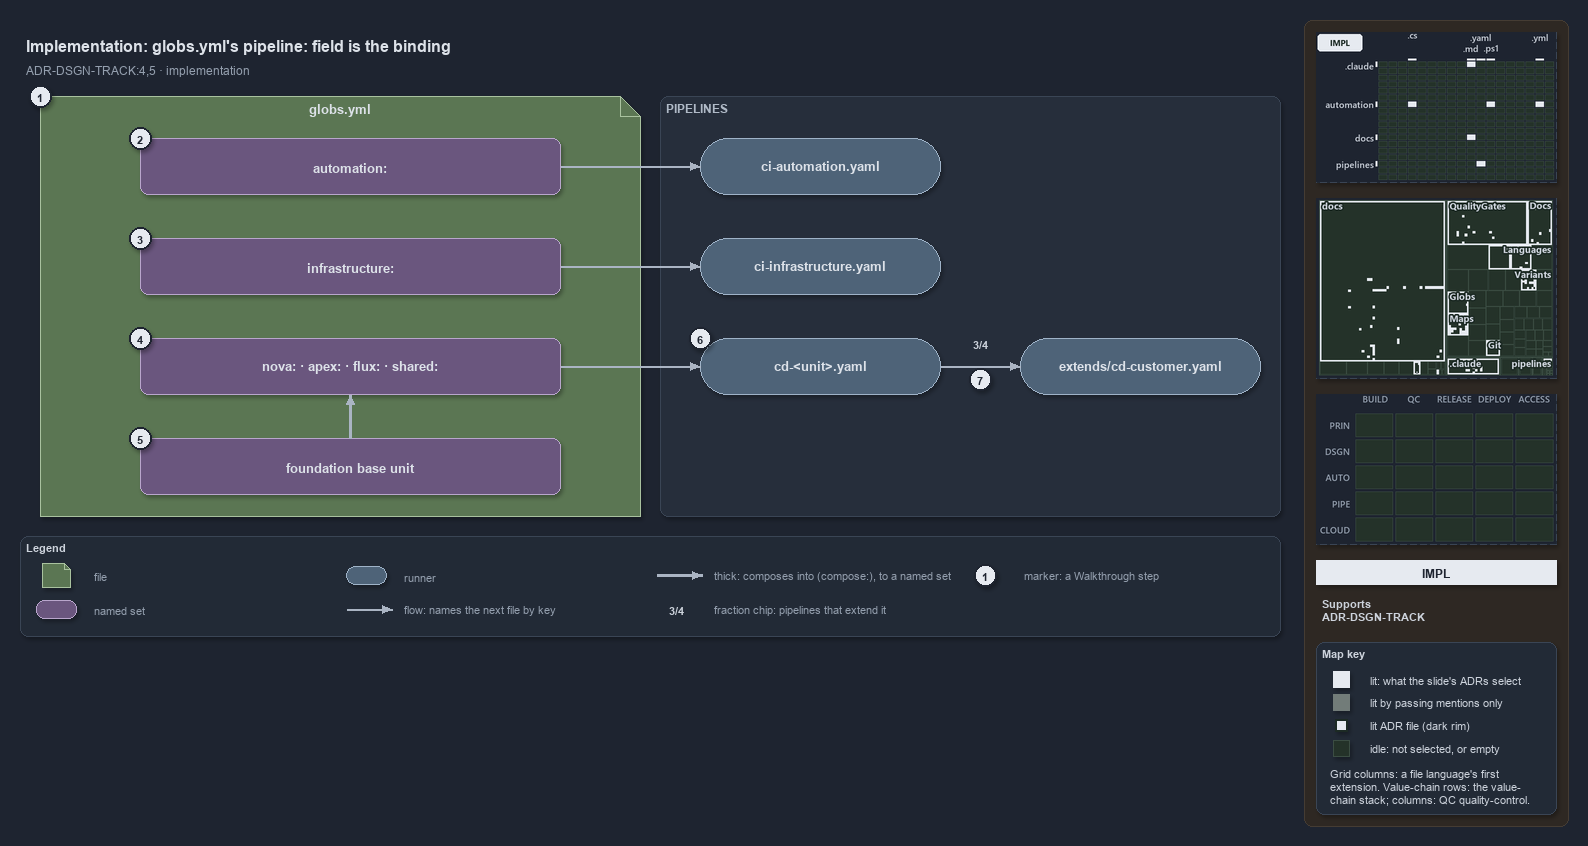

The diagram above was exported from draw.io. Its source (the exported page's mxGraphModel, read from the mxfile embedded in the PNG):
<mxGraphModel dx="1024" dy="768" grid="0" gridSize="10" guides="1" tooltips="1" connect="1" arrows="1" fold="1" page="1" pageScale="1" pageWidth="1572" pageHeight="640" background="#1E2430" math="0" shadow="1">
  <root>
    <mxCell id="0" />
    <mxCell id="1" parent="0" />
    <mxCell id="sidebar-bg" value="" style="rounded=1;arcSize=2;html=1;fillColor=#2E2823;strokeColor=#453C33;shadow=0;" vertex="1" parent="1">
      <mxGeometry x="1304" y="4" width="264" height="806" as="geometry" />
    </mxCell>
    <mxCell id="title" value="Implementation: globs.yml's pipeline: field is the binding" style="text;html=1;align=left;verticalAlign=middle;fontSize=16;fontStyle=1;fontColor=#DDE2E9;" vertex="1" parent="1">
      <mxGeometry x="20" y="14" width="1260" height="30" as="geometry" />
    </mxCell>
    <mxCell id="subtitle" value="ADR-DSGN-TRACK:4,5 · implementation" style="text;html=1;align=left;verticalAlign=middle;fontSize=12;fontColor=#949FAE;" vertex="1" parent="1">
      <mxGeometry x="20" y="44" width="1240" height="20" as="geometry" />
    </mxCell>
    <mxCell id="f-globs" value="&lt;b&gt;globs.yml&lt;/b&gt;" style="shape=note;size=20;whiteSpace=wrap;html=1;fillColor=#5B7653;strokeColor=#A9C29F;fontSize=13;verticalAlign=top;align=center;spacingTop=4;fontColor=#DDE2E9;" vertex="1" parent="1">
      <mxGeometry x="40" y="80" width="600" height="420" as="geometry" />
    </mxCell>
    <mxCell id="band-pipelines" value="PIPELINES" style="rounded=1;html=1;arcSize=3;fillColor=#262E3B;strokeColor=#3A4555;verticalAlign=top;align=left;spacingLeft=8;fontStyle=1;fontSize=12;fontColor=#B0BAC7;" vertex="1" parent="1">
      <mxGeometry x="660" y="80" width="620" height="420" as="geometry" />
    </mxCell>
    <mxCell id="s-automation" value="&lt;b&gt;automation:&lt;/b&gt;" style="rounded=1;whiteSpace=wrap;html=1;arcSize=20;fillColor=#6A567E;strokeColor=#B9A6CC;fontSize=13;fontColor=#DDE2E9;" vertex="1" parent="1">
      <mxGeometry x="140" y="122" width="420" height="56" as="geometry" />
    </mxCell>
    <mxCell id="s-infrastructure" value="&lt;b&gt;infrastructure:&lt;/b&gt;" style="rounded=1;whiteSpace=wrap;html=1;arcSize=20;fillColor=#6A567E;strokeColor=#B9A6CC;fontSize=13;fontColor=#DDE2E9;" vertex="1" parent="1">
      <mxGeometry x="140" y="222" width="420" height="56" as="geometry" />
    </mxCell>
    <mxCell id="s-units" value="&lt;b&gt;nova: · apex: · flux: · shared:&lt;/b&gt;" style="rounded=1;whiteSpace=wrap;html=1;arcSize=20;fillColor=#6A567E;strokeColor=#B9A6CC;fontSize=13;fontColor=#DDE2E9;" vertex="1" parent="1">
      <mxGeometry x="140" y="322" width="420" height="56" as="geometry" />
    </mxCell>
    <mxCell id="s-base" value="&lt;b&gt;foundation base unit&lt;/b&gt;" style="rounded=1;whiteSpace=wrap;html=1;arcSize=20;fillColor=#6A567E;strokeColor=#B9A6CC;fontSize=13;fontColor=#DDE2E9;" vertex="1" parent="1">
      <mxGeometry x="140" y="422" width="420" height="56" as="geometry" />
    </mxCell>
    <mxCell id="r-ci-automation" value="&lt;b&gt;ci-automation.yaml&lt;/b&gt;" style="rounded=1;arcSize=50;whiteSpace=wrap;html=1;fillColor=#4E6378;strokeColor=#9FB3C8;fontSize=13;fontColor=#DDE2E9;" vertex="1" parent="1">
      <mxGeometry x="700" y="122" width="240" height="56" as="geometry" />
    </mxCell>
    <mxCell id="r-ci-infrastructure" value="&lt;b&gt;ci-infrastructure.yaml&lt;/b&gt;" style="rounded=1;arcSize=50;whiteSpace=wrap;html=1;fillColor=#4E6378;strokeColor=#9FB3C8;fontSize=13;fontColor=#DDE2E9;" vertex="1" parent="1">
      <mxGeometry x="700" y="222" width="240" height="56" as="geometry" />
    </mxCell>
    <mxCell id="r-cd-unit" value="&lt;b&gt;cd-&amp;lt;unit&amp;gt;.yaml&lt;/b&gt;" style="rounded=1;arcSize=50;whiteSpace=wrap;html=1;fillColor=#4E6378;strokeColor=#9FB3C8;fontSize=13;fontColor=#DDE2E9;" vertex="1" parent="1">
      <mxGeometry x="700" y="322" width="240" height="56" as="geometry" />
    </mxCell>
    <mxCell id="r-cd-customer" value="&lt;b&gt;extends/cd-customer.yaml&lt;/b&gt;" style="rounded=1;arcSize=50;whiteSpace=wrap;html=1;fillColor=#4E6378;strokeColor=#9FB3C8;fontSize=13;fontColor=#DDE2E9;" vertex="1" parent="1">
      <mxGeometry x="1020" y="322" width="240" height="56" as="geometry" />
    </mxCell>
    <mxCell id="p-edge-automation-ci-a" value="" style="text;html=1;strokeColor=none;fillColor=none;" vertex="1" parent="1">
      <mxGeometry x="560" y="150" width="1" height="1" as="geometry" />
    </mxCell>
    <mxCell id="p-edge-automation-ci-b" value="" style="text;html=1;strokeColor=none;fillColor=none;" vertex="1" parent="1">
      <mxGeometry x="700" y="150" width="1" height="1" as="geometry" />
    </mxCell>
    <mxCell id="edge-automation-ci" value="" style="edgeStyle=orthogonalEdgeStyle;rounded=1;html=1;fontSize=11;endArrow=block;strokeColor=#AAB4C3;fontColor=#CDD3DC;shadow=0;" edge="1" parent="1" source="p-edge-automation-ci-a" target="p-edge-automation-ci-b">
      <mxGeometry relative="1" as="geometry" />
    </mxCell>
    <mxCell id="p-edge-infrastructure-ci-a" value="" style="text;html=1;strokeColor=none;fillColor=none;" vertex="1" parent="1">
      <mxGeometry x="560" y="250" width="1" height="1" as="geometry" />
    </mxCell>
    <mxCell id="p-edge-infrastructure-ci-b" value="" style="text;html=1;strokeColor=none;fillColor=none;" vertex="1" parent="1">
      <mxGeometry x="700" y="250" width="1" height="1" as="geometry" />
    </mxCell>
    <mxCell id="edge-infrastructure-ci" value="" style="edgeStyle=orthogonalEdgeStyle;rounded=1;html=1;fontSize=11;endArrow=block;strokeColor=#AAB4C3;fontColor=#CDD3DC;shadow=0;" edge="1" parent="1" source="p-edge-infrastructure-ci-a" target="p-edge-infrastructure-ci-b">
      <mxGeometry relative="1" as="geometry" />
    </mxCell>
    <mxCell id="p-edge-units-cd-a" value="" style="text;html=1;strokeColor=none;fillColor=none;" vertex="1" parent="1">
      <mxGeometry x="560" y="350" width="1" height="1" as="geometry" />
    </mxCell>
    <mxCell id="p-edge-units-cd-b" value="" style="text;html=1;strokeColor=none;fillColor=none;" vertex="1" parent="1">
      <mxGeometry x="700" y="350" width="1" height="1" as="geometry" />
    </mxCell>
    <mxCell id="edge-units-cd" value="" style="edgeStyle=orthogonalEdgeStyle;rounded=1;html=1;fontSize=11;endArrow=block;strokeColor=#AAB4C3;fontColor=#CDD3DC;shadow=0;" edge="1" parent="1" source="p-edge-units-cd-a" target="p-edge-units-cd-b">
      <mxGeometry relative="1" as="geometry" />
    </mxCell>
    <mxCell id="p-edge-base-units-a" value="" style="text;html=1;strokeColor=none;fillColor=none;" vertex="1" parent="1">
      <mxGeometry x="350" y="422" width="1" height="1" as="geometry" />
    </mxCell>
    <mxCell id="p-edge-base-units-b" value="" style="text;html=1;strokeColor=none;fillColor=none;" vertex="1" parent="1">
      <mxGeometry x="350" y="378" width="1" height="1" as="geometry" />
    </mxCell>
    <mxCell id="edge-base-units" value="" style="edgeStyle=orthogonalEdgeStyle;rounded=1;html=1;fontSize=11;endArrow=block;strokeColor=#AAB4C3;strokeWidth=2.5;fontColor=#CDD3DC;shadow=0;" edge="1" parent="1" source="p-edge-base-units-a" target="p-edge-base-units-b">
      <mxGeometry relative="1" as="geometry" />
    </mxCell>
    <mxCell id="p-edge-cd-extends-a" value="" style="text;html=1;strokeColor=none;fillColor=none;" vertex="1" parent="1">
      <mxGeometry x="940" y="350" width="1" height="1" as="geometry" />
    </mxCell>
    <mxCell id="p-edge-cd-extends-b" value="" style="text;html=1;strokeColor=none;fillColor=none;" vertex="1" parent="1">
      <mxGeometry x="1020" y="350" width="1" height="1" as="geometry" />
    </mxCell>
    <mxCell id="edge-cd-extends" value="" style="edgeStyle=orthogonalEdgeStyle;rounded=1;html=1;fontSize=11;endArrow=block;strokeColor=#AAB4C3;fontColor=#CDD3DC;shadow=0;" edge="1" parent="1" source="p-edge-cd-extends-a" target="p-edge-cd-extends-b">
      <mxGeometry relative="1" as="geometry" />
    </mxCell>
    <mxCell id="fraction-extends" value="&lt;b&gt;3/4&lt;/b&gt;" style="text;html=1;align=center;verticalAlign=middle;fontSize=11;fontStyle=1;fontColor=#CDD3DC;fillColor=#262E3B;strokeColor=none;" vertex="1" parent="1">
      <mxGeometry x="964" y="318" width="32" height="18" as="geometry" />
    </mxCell>
    <mxCell id="mark-1" value="1" style="ellipse;html=1;fillColor=#E6EAF0;strokeColor=#1E2430;strokeWidth=2;fontColor=#1E2430;fontStyle=1;fontSize=11;" vertex="1" parent="1">
      <mxGeometry x="29" y="69" width="22" height="22" as="geometry" />
    </mxCell>
    <mxCell id="mark-2" value="2" style="ellipse;html=1;fillColor=#E6EAF0;strokeColor=#1E2430;strokeWidth=2;fontColor=#1E2430;fontStyle=1;fontSize=11;" vertex="1" parent="1">
      <mxGeometry x="129" y="111" width="22" height="22" as="geometry" />
    </mxCell>
    <mxCell id="mark-3" value="3" style="ellipse;html=1;fillColor=#E6EAF0;strokeColor=#1E2430;strokeWidth=2;fontColor=#1E2430;fontStyle=1;fontSize=11;" vertex="1" parent="1">
      <mxGeometry x="129" y="211" width="22" height="22" as="geometry" />
    </mxCell>
    <mxCell id="mark-4" value="4" style="ellipse;html=1;fillColor=#E6EAF0;strokeColor=#1E2430;strokeWidth=2;fontColor=#1E2430;fontStyle=1;fontSize=11;" vertex="1" parent="1">
      <mxGeometry x="129" y="311" width="22" height="22" as="geometry" />
    </mxCell>
    <mxCell id="mark-5" value="5" style="ellipse;html=1;fillColor=#E6EAF0;strokeColor=#1E2430;strokeWidth=2;fontColor=#1E2430;fontStyle=1;fontSize=11;" vertex="1" parent="1">
      <mxGeometry x="129" y="411" width="22" height="22" as="geometry" />
    </mxCell>
    <mxCell id="mark-6" value="6" style="ellipse;html=1;fillColor=#E6EAF0;strokeColor=#1E2430;strokeWidth=2;fontColor=#1E2430;fontStyle=1;fontSize=11;" vertex="1" parent="1">
      <mxGeometry x="689" y="311" width="22" height="22" as="geometry" />
    </mxCell>
    <mxCell id="mark-7" value="7" style="ellipse;html=1;fillColor=#E6EAF0;strokeColor=#1E2430;strokeWidth=2;fontColor=#1E2430;fontStyle=1;fontSize=11;" vertex="1" parent="1">
      <mxGeometry x="969" y="352" width="22" height="22" as="geometry" />
    </mxCell>
    <mxCell id="legend" value="&lt;b&gt;Legend&lt;/b&gt;" style="rounded=1;whiteSpace=wrap;html=1;arcSize=6;fillColor=#222A36;strokeColor=#3A4555;align=left;verticalAlign=top;spacing=8;fontSize=11;fontColor=#CDD3DC;" vertex="1" parent="1">
      <mxGeometry x="20" y="520" width="1260" height="100" as="geometry" />
    </mxCell>
    <mxCell id="legend-1" value="" style="shape=note;size=6;whiteSpace=wrap;html=1;fillColor=#5B7653;strokeColor=#A9C29F;fontColor=#DDE2E9;" vertex="1" parent="1">
      <mxGeometry x="42" y="547" width="28" height="24" as="geometry" />
    </mxCell>
    <mxCell id="legend-1-text" value="file" style="text;html=1;align=left;verticalAlign=middle;fontSize=11;fontColor=#949FAE;" vertex="1" parent="1">
      <mxGeometry x="88" y="549" width="250" height="20" as="geometry" />
    </mxCell>
    <mxCell id="legend-2" value="" style="rounded=1;whiteSpace=wrap;html=1;arcSize=20;fillColor=#6A567E;strokeColor=#B9A6CC;fontColor=#DDE2E9;" vertex="1" parent="1">
      <mxGeometry x="36" y="584" width="40" height="18" as="geometry" />
    </mxCell>
    <mxCell id="legend-2-text" value="named set" style="text;html=1;align=left;verticalAlign=middle;fontSize=11;fontColor=#949FAE;" vertex="1" parent="1">
      <mxGeometry x="88" y="583" width="250" height="20" as="geometry" />
    </mxCell>
    <mxCell id="legend-3" value="" style="rounded=1;arcSize=50;whiteSpace=wrap;html=1;fillColor=#4E6378;strokeColor=#9FB3C8;fontColor=#DDE2E9;" vertex="1" parent="1">
      <mxGeometry x="346" y="550" width="40" height="18" as="geometry" />
    </mxCell>
    <mxCell id="legend-3-text" value="runner" style="text;html=1;align=left;verticalAlign=middle;fontSize=11;fontColor=#949FAE;" vertex="1" parent="1">
      <mxGeometry x="398" y="549" width="250" height="20" as="geometry" />
    </mxCell>
    <mxCell id="p-legend-4-a" value="" style="text;html=1;strokeColor=none;fillColor=none;" vertex="1" parent="1">
      <mxGeometry x="346" y="593" width="1" height="1" as="geometry" />
    </mxCell>
    <mxCell id="p-legend-4-b" value="" style="text;html=1;strokeColor=none;fillColor=none;" vertex="1" parent="1">
      <mxGeometry x="392" y="593" width="1" height="1" as="geometry" />
    </mxCell>
    <mxCell id="legend-4" value="" style="edgeStyle=orthogonalEdgeStyle;rounded=1;html=1;fontSize=11;endArrow=block;strokeColor=#AAB4C3;fontColor=#CDD3DC;shadow=0;" edge="1" parent="1" source="p-legend-4-a" target="p-legend-4-b">
      <mxGeometry relative="1" as="geometry" />
    </mxCell>
    <mxCell id="legend-4-text" value="flow: names the next file by key" style="text;html=1;align=left;verticalAlign=middle;fontSize=11;fontColor=#949FAE;" vertex="1" parent="1">
      <mxGeometry x="398" y="583" width="250" height="20" as="geometry" />
    </mxCell>
    <mxCell id="p-legend-5-a" value="" style="text;html=1;strokeColor=none;fillColor=none;" vertex="1" parent="1">
      <mxGeometry x="656" y="559" width="1" height="1" as="geometry" />
    </mxCell>
    <mxCell id="p-legend-5-b" value="" style="text;html=1;strokeColor=none;fillColor=none;" vertex="1" parent="1">
      <mxGeometry x="702" y="559" width="1" height="1" as="geometry" />
    </mxCell>
    <mxCell id="legend-5" value="" style="edgeStyle=orthogonalEdgeStyle;rounded=1;html=1;fontSize=11;endArrow=block;strokeColor=#AAB4C3;strokeWidth=2.5;fontColor=#CDD3DC;shadow=0;" edge="1" parent="1" source="p-legend-5-a" target="p-legend-5-b">
      <mxGeometry relative="1" as="geometry" />
    </mxCell>
    <mxCell id="legend-5-text" value="thick: composes into (compose:), to a named set" style="text;html=1;align=left;verticalAlign=middle;fontSize=11;fontColor=#949FAE;" vertex="1" parent="1">
      <mxGeometry x="708" y="549" width="250" height="20" as="geometry" />
    </mxCell>
    <mxCell id="legend-6" value="3/4" style="text;html=1;align=center;verticalAlign=middle;fontSize=11;fontStyle=1;fontColor=#CDD3DC;fillColor=#262E3B;strokeColor=none;" vertex="1" parent="1">
      <mxGeometry x="660" y="584" width="32" height="18" as="geometry" />
    </mxCell>
    <mxCell id="legend-6-text" value="fraction chip: pipelines that extend it" style="text;html=1;align=left;verticalAlign=middle;fontSize=11;fontColor=#949FAE;" vertex="1" parent="1">
      <mxGeometry x="708" y="583" width="250" height="20" as="geometry" />
    </mxCell>
    <mxCell id="legend-7" value="1" style="ellipse;html=1;fillColor=#E6EAF0;strokeColor=#1E2430;strokeWidth=2;fontColor=#1E2430;fontStyle=1;fontSize=11;" vertex="1" parent="1">
      <mxGeometry x="974" y="548" width="22" height="22" as="geometry" />
    </mxCell>
    <mxCell id="legend-7-text" value="marker: a Walkthrough step" style="text;html=1;align=left;verticalAlign=middle;fontSize=11;fontColor=#949FAE;" vertex="1" parent="1">
      <mxGeometry x="1018" y="549" width="230" height="20" as="geometry" />
    </mxCell>
    <mxCell id="minimap-grid" value="" style="shape=image;html=1;imageAspect=0;aspect=fixed;verticalLabelPosition=bottom;strokeColor=#3A4555;dashed=1;fillColor=#222A36;image=data:image/png,(base64 omitted: 11744 chars);" vertex="1" parent="1">
      <mxGeometry x="1316" y="16" width="240" height="150" as="geometry" />
    </mxCell>
    <mxCell id="minimap-tree" value="" style="shape=image;html=1;imageAspect=0;aspect=fixed;verticalLabelPosition=bottom;strokeColor=#3A4555;dashed=1;fillColor=#222A36;image=data:image/png,(base64 omitted: 24972 chars);" vertex="1" parent="1">
      <mxGeometry x="1316" y="182" width="240" height="180" as="geometry" />
    </mxCell>
    <mxCell id="minimap-chain" value="" style="shape=image;html=1;imageAspect=0;aspect=fixed;verticalLabelPosition=bottom;strokeColor=#3A4555;dashed=1;fillColor=#222A36;image=data:image/png,(base64 omitted: 11912 chars);" vertex="1" parent="1">
      <mxGeometry x="1316" y="378" width="240" height="150" as="geometry" />
    </mxCell>
    <mxCell id="lens-badge" value="IMPL" style="rounded=0;whiteSpace=wrap;html=1;align=center;verticalAlign=middle;fontSize=12;fontStyle=1;fontColor=#1E2430;fillColor=#E6EAF0;strokeColor=none;" vertex="1" parent="1">
      <mxGeometry x="1316" y="544" width="240" height="24" as="geometry" />
    </mxCell>
    <mxCell id="supports" value="&lt;b&gt;Supports&lt;/b&gt;&lt;br&gt;ADR-DSGN-TRACK" style="text;html=1;whiteSpace=wrap;align=left;verticalAlign=top;fontSize=11;fontColor=#CDD3DC;" vertex="1" parent="1">
      <mxGeometry x="1316" y="576" width="240" height="38" as="geometry" />
    </mxCell>
    <mxCell id="mapkey" value="&lt;b&gt;Map key&lt;/b&gt;" style="rounded=1;arcSize=6;whiteSpace=wrap;html=1;align=left;verticalAlign=top;fontSize=11;fontColor=#CDD3DC;fillColor=#222A36;strokeColor=#3A4555;spacingLeft=8;spacingTop=2;" vertex="1" parent="1">
      <mxGeometry x="1316" y="626" width="240" height="172" as="geometry" />
    </mxCell>
    <mxCell id="mapkey-lit" value="" style="rounded=0;html=1;fillColor=#E6EAF0;strokeColor=#E6EAF0;" vertex="1" parent="1">
      <mxGeometry x="1333.0" y="655.0" width="16" height="16" as="geometry" />
    </mxCell>
    <mxCell id="mapkey-lit-text" value="lit: what the slide's ADRs select" style="text;html=1;align=left;verticalAlign=middle;fontSize=11;fontColor=#CDD3DC;" vertex="1" parent="1">
      <mxGeometry x="1364" y="653" width="184" height="20" as="geometry" />
    </mxCell>
    <mxCell id="mapkey-touched" value="" style="rounded=0;html=1;fillColor=#727C79;strokeColor=#727C79;" vertex="1" parent="1">
      <mxGeometry x="1333.0" y="678.0" width="16" height="16" as="geometry" />
    </mxCell>
    <mxCell id="mapkey-touched-text" value="lit by passing mentions only" style="text;html=1;align=left;verticalAlign=middle;fontSize=11;fontColor=#CDD3DC;" vertex="1" parent="1">
      <mxGeometry x="1364" y="676" width="184" height="20" as="geometry" />
    </mxCell>
    <mxCell id="mapkey-adr" value="" style="rounded=0;html=1;fillColor=#E6EAF0;strokeColor=#1C2A24;strokeWidth=2;" vertex="1" parent="1">
      <mxGeometry x="1335.0" y="703.0" width="12" height="12" as="geometry" />
    </mxCell>
    <mxCell id="mapkey-adr-text" value="lit ADR file (dark rim)" style="text;html=1;align=left;verticalAlign=middle;fontSize=11;fontColor=#CDD3DC;" vertex="1" parent="1">
      <mxGeometry x="1364" y="699" width="184" height="20" as="geometry" />
    </mxCell>
    <mxCell id="mapkey-idle" value="" style="rounded=0;html=1;fillColor=#243229;strokeColor=#3B4D43;" vertex="1" parent="1">
      <mxGeometry x="1333.0" y="724.0" width="16" height="16" as="geometry" />
    </mxCell>
    <mxCell id="mapkey-idle-text" value="idle: not selected, or empty" style="text;html=1;align=left;verticalAlign=middle;fontSize=11;fontColor=#CDD3DC;" vertex="1" parent="1">
      <mxGeometry x="1364" y="722" width="184" height="20" as="geometry" />
    </mxCell>
    <mxCell id="mapkey-codes" value="Grid columns: a file language's first&lt;br&gt;extension. Value-chain rows: the value-&lt;br&gt;chain stack; columns: QC quality-control." style="text;html=1;align=left;verticalAlign=top;whiteSpace=wrap;fontSize=11;fontColor=#CDD3DC;" vertex="1" parent="1">
      <mxGeometry x="1324" y="746" width="224" height="46" as="geometry" />
    </mxCell>
  </root>
</mxGraphModel>